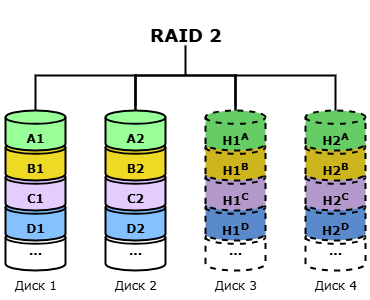

The diagram above was exported from draw.io. Its source (the exported page's mxGraphModel, read from the mxfile embedded in the PNG):
<mxGraphModel dx="2066" dy="1201" grid="1" gridSize="10" guides="1" tooltips="1" connect="1" arrows="1" fold="1" page="1" pageScale="1" pageWidth="1169" pageHeight="827" math="0" shadow="0">
  <root>
    <mxCell id="Azknnnm_LbNl9qG54DBr-0" />
    <mxCell id="Azknnnm_LbNl9qG54DBr-1" parent="Azknnnm_LbNl9qG54DBr-0" />
    <mxCell id="Azknnnm_LbNl9qG54DBr-2" value="" style="strokeWidth=2;html=1;shape=mxgraph.flowchart.annotation_1;align=left;pointerEvents=1;rotation=90;" parent="Azknnnm_LbNl9qG54DBr-1" vertex="1">
      <mxGeometry x="515" y="95" width="40" height="100" as="geometry" />
    </mxCell>
    <mxCell id="Azknnnm_LbNl9qG54DBr-3" value="&lt;h2&gt;&lt;font face=&quot;Verdana&quot;&gt;RAID 2&lt;/font&gt;&lt;/h2&gt;" style="text;html=1;align=center;verticalAlign=middle;resizable=0;points=[];autosize=1;strokeColor=none;fillColor=none;" parent="Azknnnm_LbNl9qG54DBr-1" vertex="1">
      <mxGeometry x="485" y="50" width="100" height="70" as="geometry" />
    </mxCell>
    <mxCell id="Azknnnm_LbNl9qG54DBr-4" value="" style="group;fillColor=none;fillStyle=auto;container=0;" parent="Azknnnm_LbNl9qG54DBr-1" vertex="1" connectable="0">
      <mxGeometry x="350" y="160" width="70" height="190" as="geometry" />
    </mxCell>
    <mxCell id="Azknnnm_LbNl9qG54DBr-5" value="" style="group;fillColor=none;fillStyle=auto;container=0;" parent="Azknnnm_LbNl9qG54DBr-1" vertex="1" connectable="0">
      <mxGeometry x="450" y="160" width="70" height="190" as="geometry" />
    </mxCell>
    <mxCell id="Azknnnm_LbNl9qG54DBr-6" value="" style="strokeWidth=2;html=1;shape=mxgraph.flowchart.annotation_1;align=left;pointerEvents=1;rotation=90;" parent="Azknnnm_LbNl9qG54DBr-1" vertex="1">
      <mxGeometry x="415" y="95" width="40" height="100" as="geometry" />
    </mxCell>
    <mxCell id="Azknnnm_LbNl9qG54DBr-7" value="" style="strokeWidth=2;html=1;shape=mxgraph.flowchart.annotation_2;align=left;labelPosition=right;pointerEvents=1;rotation=90;" parent="Azknnnm_LbNl9qG54DBr-1" vertex="1">
      <mxGeometry x="505" y="75" width="60" height="100" as="geometry" />
    </mxCell>
    <mxCell id="Azknnnm_LbNl9qG54DBr-8" value="" style="group;fillColor=none;fillStyle=auto;container=0;" parent="Azknnnm_LbNl9qG54DBr-1" vertex="1" connectable="0">
      <mxGeometry x="550" y="160" width="70" height="190" as="geometry" />
    </mxCell>
    <mxCell id="Azknnnm_LbNl9qG54DBr-9" value="" style="group;fillColor=none;fillStyle=auto;container=0;" parent="Azknnnm_LbNl9qG54DBr-1" vertex="1" connectable="0">
      <mxGeometry x="650" y="160" width="70" height="190" as="geometry" />
    </mxCell>
    <mxCell id="Azknnnm_LbNl9qG54DBr-10" value="" style="strokeWidth=2;html=1;shape=mxgraph.flowchart.annotation_1;align=left;pointerEvents=1;rotation=90;" parent="Azknnnm_LbNl9qG54DBr-1" vertex="1">
      <mxGeometry x="615" y="95" width="40" height="100" as="geometry" />
    </mxCell>
    <mxCell id="Azknnnm_LbNl9qG54DBr-11" value="&lt;font face=&quot;Verdana&quot;&gt;&lt;b&gt;...&lt;/b&gt;&lt;/font&gt;" style="strokeWidth=2;html=1;shape=mxgraph.flowchart.database;whiteSpace=wrap;" parent="Azknnnm_LbNl9qG54DBr-1" vertex="1">
      <mxGeometry x="355" y="280" width="60" height="40" as="geometry" />
    </mxCell>
    <mxCell id="Azknnnm_LbNl9qG54DBr-12" value="&lt;div&gt;&lt;font face=&quot;Verdana&quot;&gt;&lt;b&gt;&lt;br&gt;&lt;/b&gt;&lt;/font&gt;&lt;/div&gt;&lt;font face=&quot;Verdana&quot;&gt;&lt;b&gt;D1&lt;/b&gt;&lt;/font&gt;" style="strokeWidth=2;html=1;shape=mxgraph.flowchart.database;whiteSpace=wrap;fillColor=#85C0FF;" parent="Azknnnm_LbNl9qG54DBr-1" vertex="1">
      <mxGeometry x="355" y="250" width="60" height="40" as="geometry" />
    </mxCell>
    <mxCell id="Azknnnm_LbNl9qG54DBr-13" value="&lt;div&gt;&lt;font face=&quot;Verdana&quot;&gt;&lt;b&gt;&lt;br&gt;&lt;/b&gt;&lt;/font&gt;&lt;/div&gt;&lt;font face=&quot;Verdana&quot;&gt;&lt;b&gt;C1&lt;/b&gt;&lt;/font&gt;" style="strokeWidth=2;html=1;shape=mxgraph.flowchart.database;whiteSpace=wrap;fillColor=#E5CCFF;" parent="Azknnnm_LbNl9qG54DBr-1" vertex="1">
      <mxGeometry x="355" y="220" width="60" height="40" as="geometry" />
    </mxCell>
    <mxCell id="Azknnnm_LbNl9qG54DBr-14" value="&lt;div&gt;&lt;font face=&quot;Verdana&quot;&gt;&lt;b&gt;&lt;br&gt;&lt;/b&gt;&lt;/font&gt;&lt;/div&gt;&lt;font face=&quot;Verdana&quot;&gt;&lt;b&gt;B1&lt;/b&gt;&lt;/font&gt;" style="strokeWidth=2;html=1;shape=mxgraph.flowchart.database;whiteSpace=wrap;fillColor=#EED924;" parent="Azknnnm_LbNl9qG54DBr-1" vertex="1">
      <mxGeometry x="355" y="190" width="60" height="40" as="geometry" />
    </mxCell>
    <mxCell id="Azknnnm_LbNl9qG54DBr-15" value="&lt;div&gt;&lt;b style=&quot;&quot;&gt;&lt;font face=&quot;Verdana&quot;&gt;&lt;br&gt;&lt;/font&gt;&lt;/b&gt;&lt;/div&gt;&lt;b style=&quot;&quot;&gt;&lt;font face=&quot;Verdana&quot;&gt;A1&lt;/font&gt;&lt;/b&gt;" style="strokeWidth=2;html=1;shape=mxgraph.flowchart.database;whiteSpace=wrap;gradientColor=none;gradientDirection=radial;fillColor=#99FF99;" parent="Azknnnm_LbNl9qG54DBr-1" vertex="1">
      <mxGeometry x="355" y="160" width="60" height="40" as="geometry" />
    </mxCell>
    <mxCell id="Azknnnm_LbNl9qG54DBr-16" value="&lt;div&gt;&lt;span style=&quot;background-color: transparent; color: light-dark(rgb(0, 0, 0), rgb(255, 255, 255));&quot;&gt;&lt;font face=&quot;Verdana&quot;&gt;Диск 1&lt;/font&gt;&lt;/span&gt;&lt;/div&gt;" style="text;html=1;align=center;verticalAlign=middle;resizable=0;points=[];autosize=1;strokeColor=none;fillColor=none;" parent="Azknnnm_LbNl9qG54DBr-1" vertex="1">
      <mxGeometry x="350" y="320" width="70" height="30" as="geometry" />
    </mxCell>
    <mxCell id="Azknnnm_LbNl9qG54DBr-17" value="&lt;font face=&quot;Verdana&quot;&gt;&lt;b&gt;...&lt;/b&gt;&lt;/font&gt;" style="strokeWidth=2;html=1;shape=mxgraph.flowchart.database;whiteSpace=wrap;" parent="Azknnnm_LbNl9qG54DBr-1" vertex="1">
      <mxGeometry x="455" y="280" width="60" height="40" as="geometry" />
    </mxCell>
    <mxCell id="Azknnnm_LbNl9qG54DBr-18" value="&lt;div&gt;&lt;font face=&quot;Verdana&quot;&gt;&lt;b&gt;&lt;br&gt;&lt;/b&gt;&lt;/font&gt;&lt;/div&gt;&lt;font face=&quot;Verdana&quot;&gt;&lt;b&gt;D2&lt;/b&gt;&lt;/font&gt;" style="strokeWidth=2;html=1;shape=mxgraph.flowchart.database;whiteSpace=wrap;fillColor=#85C0FF;" parent="Azknnnm_LbNl9qG54DBr-1" vertex="1">
      <mxGeometry x="455" y="250" width="60" height="40" as="geometry" />
    </mxCell>
    <mxCell id="Azknnnm_LbNl9qG54DBr-19" value="&lt;div&gt;&lt;font face=&quot;Verdana&quot;&gt;&lt;b&gt;&lt;br&gt;&lt;/b&gt;&lt;/font&gt;&lt;/div&gt;&lt;font face=&quot;Verdana&quot;&gt;&lt;b&gt;C2&lt;/b&gt;&lt;/font&gt;" style="strokeWidth=2;html=1;shape=mxgraph.flowchart.database;whiteSpace=wrap;fillColor=#E5CCFF;" parent="Azknnnm_LbNl9qG54DBr-1" vertex="1">
      <mxGeometry x="455" y="220" width="60" height="40" as="geometry" />
    </mxCell>
    <mxCell id="Azknnnm_LbNl9qG54DBr-20" value="&lt;div&gt;&lt;font face=&quot;Verdana&quot;&gt;&lt;b&gt;&lt;br&gt;&lt;/b&gt;&lt;/font&gt;&lt;/div&gt;&lt;font face=&quot;Verdana&quot;&gt;&lt;b&gt;B2&lt;/b&gt;&lt;/font&gt;" style="strokeWidth=2;html=1;shape=mxgraph.flowchart.database;whiteSpace=wrap;fillColor=#EED924;" parent="Azknnnm_LbNl9qG54DBr-1" vertex="1">
      <mxGeometry x="455" y="190" width="60" height="40" as="geometry" />
    </mxCell>
    <mxCell id="Azknnnm_LbNl9qG54DBr-21" value="&lt;div&gt;&lt;b style=&quot;&quot;&gt;&lt;font face=&quot;Verdana&quot;&gt;&lt;br&gt;&lt;/font&gt;&lt;/b&gt;&lt;/div&gt;&lt;b style=&quot;&quot;&gt;&lt;font face=&quot;Verdana&quot;&gt;A2&lt;/font&gt;&lt;/b&gt;" style="strokeWidth=2;html=1;shape=mxgraph.flowchart.database;whiteSpace=wrap;gradientColor=none;gradientDirection=radial;fillColor=#99FF99;" parent="Azknnnm_LbNl9qG54DBr-1" vertex="1">
      <mxGeometry x="455" y="160" width="60" height="40" as="geometry" />
    </mxCell>
    <mxCell id="Azknnnm_LbNl9qG54DBr-22" value="&lt;div&gt;&lt;span style=&quot;background-color: transparent; color: light-dark(rgb(0, 0, 0), rgb(255, 255, 255));&quot;&gt;&lt;font face=&quot;Verdana&quot;&gt;Диск 2&lt;/font&gt;&lt;/span&gt;&lt;/div&gt;" style="text;html=1;align=center;verticalAlign=middle;resizable=0;points=[];autosize=1;strokeColor=none;fillColor=none;" parent="Azknnnm_LbNl9qG54DBr-1" vertex="1">
      <mxGeometry x="450" y="320" width="70" height="30" as="geometry" />
    </mxCell>
    <mxCell id="Azknnnm_LbNl9qG54DBr-23" value="&lt;font face=&quot;Verdana&quot;&gt;&lt;b&gt;...&lt;/b&gt;&lt;/font&gt;" style="strokeWidth=2;html=1;shape=mxgraph.flowchart.database;whiteSpace=wrap;dashed=1;" parent="Azknnnm_LbNl9qG54DBr-1" vertex="1">
      <mxGeometry x="555" y="280" width="60" height="40" as="geometry" />
    </mxCell>
    <mxCell id="Azknnnm_LbNl9qG54DBr-24" value="&lt;div&gt;&lt;br&gt;&lt;/div&gt;&lt;div&gt;&lt;span style=&quot;font-family: Verdana; font-weight: 700;&quot;&gt;H1&lt;/span&gt;&lt;sup style=&quot;font-family: Verdana; font-weight: 700;&quot;&gt;D&lt;/sup&gt;&lt;/div&gt;" style="strokeWidth=2;html=1;shape=mxgraph.flowchart.database;whiteSpace=wrap;fillColor=#5A8ACC;dashed=1;" parent="Azknnnm_LbNl9qG54DBr-1" vertex="1">
      <mxGeometry x="555" y="250" width="60" height="40" as="geometry" />
    </mxCell>
    <mxCell id="Azknnnm_LbNl9qG54DBr-25" value="&lt;br&gt;&lt;div&gt;&lt;span style=&quot;font-family: Verdana; font-weight: 700;&quot;&gt;H1&lt;/span&gt;&lt;sup style=&quot;font-family: Verdana; font-weight: 700;&quot;&gt;C&lt;/sup&gt;&lt;/div&gt;" style="strokeWidth=2;html=1;shape=mxgraph.flowchart.database;whiteSpace=wrap;fillColor=#B399CC;dashed=1;" parent="Azknnnm_LbNl9qG54DBr-1" vertex="1">
      <mxGeometry x="555" y="220" width="60" height="40" as="geometry" />
    </mxCell>
    <mxCell id="Azknnnm_LbNl9qG54DBr-26" value="&lt;br&gt;&lt;div&gt;&lt;span style=&quot;font-family: Verdana; font-weight: 700;&quot;&gt;H1&lt;/span&gt;&lt;sup style=&quot;font-family: Verdana; font-weight: 700;&quot;&gt;B&lt;/sup&gt;&lt;/div&gt;" style="strokeWidth=2;html=1;shape=mxgraph.flowchart.database;whiteSpace=wrap;fillColor=#CCB51D;dashed=1;" parent="Azknnnm_LbNl9qG54DBr-1" vertex="1">
      <mxGeometry x="555" y="190" width="60" height="40" as="geometry" />
    </mxCell>
    <mxCell id="Azknnnm_LbNl9qG54DBr-27" value="&lt;div&gt;&lt;b style=&quot;&quot;&gt;&lt;font face=&quot;Verdana&quot;&gt;&lt;br&gt;&lt;/font&gt;&lt;/b&gt;&lt;/div&gt;&lt;b style=&quot;&quot;&gt;&lt;font face=&quot;Verdana&quot;&gt;H1&lt;sup&gt;A&lt;/sup&gt;&lt;/font&gt;&lt;/b&gt;" style="strokeWidth=2;html=1;shape=mxgraph.flowchart.database;whiteSpace=wrap;gradientColor=none;gradientDirection=radial;fillColor=#66CC66;dashed=1;" parent="Azknnnm_LbNl9qG54DBr-1" vertex="1">
      <mxGeometry x="555" y="160" width="60" height="40" as="geometry" />
    </mxCell>
    <mxCell id="Azknnnm_LbNl9qG54DBr-28" value="&lt;div&gt;&lt;span style=&quot;background-color: transparent; color: light-dark(rgb(0, 0, 0), rgb(255, 255, 255));&quot;&gt;&lt;font face=&quot;Verdana&quot;&gt;Диск 3&lt;/font&gt;&lt;/span&gt;&lt;/div&gt;" style="text;html=1;align=center;verticalAlign=middle;resizable=0;points=[];autosize=1;strokeColor=none;fillColor=none;" parent="Azknnnm_LbNl9qG54DBr-1" vertex="1">
      <mxGeometry x="550" y="320" width="70" height="30" as="geometry" />
    </mxCell>
    <mxCell id="Azknnnm_LbNl9qG54DBr-29" value="&lt;font face=&quot;Verdana&quot;&gt;&lt;b&gt;...&lt;/b&gt;&lt;/font&gt;" style="strokeWidth=2;html=1;shape=mxgraph.flowchart.database;whiteSpace=wrap;dashed=1;" parent="Azknnnm_LbNl9qG54DBr-1" vertex="1">
      <mxGeometry x="655" y="280" width="60" height="40" as="geometry" />
    </mxCell>
    <mxCell id="Azknnnm_LbNl9qG54DBr-30" value="&lt;br&gt;&lt;div&gt;&lt;span style=&quot;font-family: Verdana; font-weight: 700;&quot;&gt;H2&lt;/span&gt;&lt;sup style=&quot;font-family: Verdana; font-weight: 700;&quot;&gt;D&lt;/sup&gt;&lt;/div&gt;" style="strokeWidth=2;html=1;shape=mxgraph.flowchart.database;whiteSpace=wrap;fillColor=#5A8ACC;dashed=1;" parent="Azknnnm_LbNl9qG54DBr-1" vertex="1">
      <mxGeometry x="655" y="250" width="60" height="40" as="geometry" />
    </mxCell>
    <mxCell id="Azknnnm_LbNl9qG54DBr-31" value="&lt;br&gt;&lt;div&gt;&lt;span style=&quot;font-family: Verdana; font-weight: 700;&quot;&gt;H2&lt;/span&gt;&lt;sup style=&quot;font-family: Verdana; font-weight: 700;&quot;&gt;C&lt;/sup&gt;&lt;/div&gt;" style="strokeWidth=2;html=1;shape=mxgraph.flowchart.database;whiteSpace=wrap;fillColor=#B399CC;dashed=1;" parent="Azknnnm_LbNl9qG54DBr-1" vertex="1">
      <mxGeometry x="655" y="220" width="60" height="40" as="geometry" />
    </mxCell>
    <mxCell id="Azknnnm_LbNl9qG54DBr-32" value="&lt;br&gt;&lt;div&gt;&lt;span style=&quot;font-family: Verdana; font-weight: 700;&quot;&gt;H2&lt;/span&gt;&lt;sup style=&quot;font-family: Verdana; font-weight: 700;&quot;&gt;B&lt;/sup&gt;&lt;/div&gt;" style="strokeWidth=2;html=1;shape=mxgraph.flowchart.database;whiteSpace=wrap;fillColor=#CCB51D;dashed=1;" parent="Azknnnm_LbNl9qG54DBr-1" vertex="1">
      <mxGeometry x="655" y="190" width="60" height="40" as="geometry" />
    </mxCell>
    <mxCell id="Azknnnm_LbNl9qG54DBr-33" value="&lt;br&gt;&lt;div&gt;&lt;span style=&quot;font-family: Verdana; font-weight: 700;&quot;&gt;H2&lt;/span&gt;&lt;sup style=&quot;font-family: Verdana; font-weight: 700;&quot;&gt;A&lt;/sup&gt;&lt;/div&gt;" style="strokeWidth=2;html=1;shape=mxgraph.flowchart.database;whiteSpace=wrap;gradientColor=none;gradientDirection=radial;fillColor=#66CC66;dashed=1;" parent="Azknnnm_LbNl9qG54DBr-1" vertex="1">
      <mxGeometry x="655" y="160" width="60" height="40" as="geometry" />
    </mxCell>
    <mxCell id="Azknnnm_LbNl9qG54DBr-34" value="&lt;div&gt;&lt;span style=&quot;background-color: transparent; color: light-dark(rgb(0, 0, 0), rgb(255, 255, 255));&quot;&gt;&lt;font face=&quot;Verdana&quot;&gt;Диск 4&lt;/font&gt;&lt;/span&gt;&lt;/div&gt;" style="text;html=1;align=center;verticalAlign=middle;resizable=0;points=[];autosize=1;strokeColor=none;fillColor=none;" parent="Azknnnm_LbNl9qG54DBr-1" vertex="1">
      <mxGeometry x="650" y="320" width="70" height="30" as="geometry" />
    </mxCell>
  </root>
</mxGraphModel>